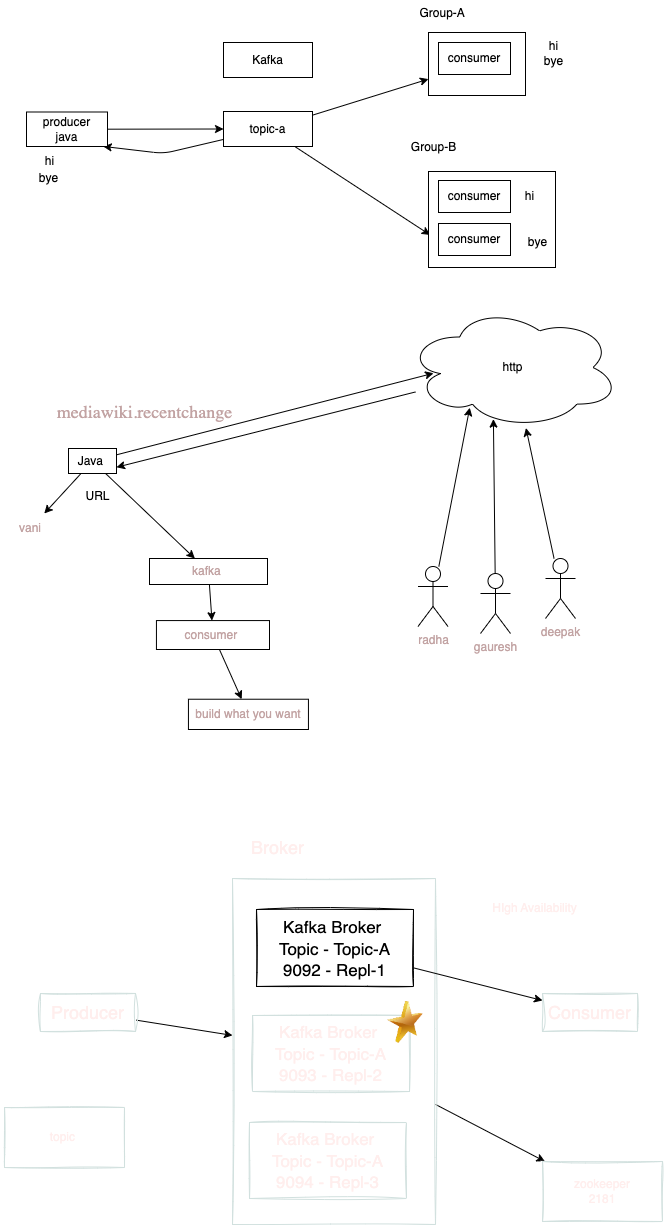

The diagram above was exported from draw.io. Its source (the exported page's mxGraphModel, read from the mxfile embedded in the PNG):
<mxGraphModel dx="1596" dy="1332" grid="0" gridSize="10" guides="1" tooltips="1" connect="1" arrows="1" fold="1" page="0" pageScale="1" pageWidth="827" pageHeight="1169" math="0" shadow="0">
  <root>
    <mxCell id="0" />
    <mxCell id="1" parent="0" />
    <mxCell id="50" style="edgeStyle=none;html=1;fontSize=10;fontColor=#FFEEED;" edge="1" parent="1" source="49" target="51">
      <mxGeometry relative="1" as="geometry">
        <mxPoint x="-35.59794108072924" y="728.13330078125" as="targetPoint" />
      </mxGeometry>
    </mxCell>
    <mxCell id="49" value="" style="rounded=0;whiteSpace=wrap;html=1;sketch=1;strokeColor=#d1e0de;fontSize=10;fontColor=#FFEEED;" vertex="1" parent="1">
      <mxGeometry x="-339" y="427" width="203" height="346" as="geometry" />
    </mxCell>
    <mxCell id="2" value="Kafka" style="rounded=0;whiteSpace=wrap;html=1;" vertex="1" parent="1">
      <mxGeometry x="-348" y="-409" width="89" height="35" as="geometry" />
    </mxCell>
    <mxCell id="6" style="edgeStyle=none;html=1;" edge="1" parent="1" source="3" target="7">
      <mxGeometry relative="1" as="geometry">
        <mxPoint x="-161.33125813802076" y="-374" as="targetPoint" />
      </mxGeometry>
    </mxCell>
    <mxCell id="9" style="edgeStyle=none;html=1;entryX=0.013;entryY=0.661;entryDx=0;entryDy=0;entryPerimeter=0;" edge="1" parent="1" source="3" target="8">
      <mxGeometry relative="1" as="geometry" />
    </mxCell>
    <mxCell id="20" style="edgeStyle=none;html=1;entryX=0.947;entryY=0.998;entryDx=0;entryDy=0;entryPerimeter=0;" edge="1" parent="1" source="3" target="4">
      <mxGeometry relative="1" as="geometry">
        <Array as="points">
          <mxPoint x="-408" y="-298" />
        </Array>
      </mxGeometry>
    </mxCell>
    <mxCell id="3" value="topic-a" style="rounded=0;whiteSpace=wrap;html=1;" vertex="1" parent="1">
      <mxGeometry x="-348" y="-340" width="89" height="35" as="geometry" />
    </mxCell>
    <mxCell id="5" style="edgeStyle=none;html=1;entryX=0;entryY=0.5;entryDx=0;entryDy=0;" edge="1" parent="1" source="4" target="3">
      <mxGeometry relative="1" as="geometry" />
    </mxCell>
    <mxCell id="4" value="producer&lt;br&gt;java" style="rounded=0;whiteSpace=wrap;html=1;" vertex="1" parent="1">
      <mxGeometry x="-545" y="-339.5" width="81" height="34.5" as="geometry" />
    </mxCell>
    <mxCell id="7" value="" style="rounded=0;whiteSpace=wrap;html=1;" vertex="1" parent="1">
      <mxGeometry x="-143" y="-419" width="97" height="63" as="geometry" />
    </mxCell>
    <mxCell id="8" value="" style="rounded=0;whiteSpace=wrap;html=1;" vertex="1" parent="1">
      <mxGeometry x="-143" y="-280" width="127" height="96" as="geometry" />
    </mxCell>
    <mxCell id="10" value="hi" style="text;html=1;align=center;verticalAlign=middle;resizable=0;points=[];autosize=1;strokeColor=none;fillColor=none;" vertex="1" parent="1">
      <mxGeometry x="-536" y="-303" width="27" height="26" as="geometry" />
    </mxCell>
    <mxCell id="11" value="hi&lt;br&gt;bye" style="text;html=1;align=center;verticalAlign=middle;resizable=0;points=[];autosize=1;strokeColor=none;fillColor=none;" vertex="1" parent="1">
      <mxGeometry x="-37" y="-419" width="37" height="41" as="geometry" />
    </mxCell>
    <mxCell id="12" value="hi" style="text;html=1;align=center;verticalAlign=middle;resizable=0;points=[];autosize=1;strokeColor=none;fillColor=none;" vertex="1" parent="1">
      <mxGeometry x="-56" y="-268" width="27" height="26" as="geometry" />
    </mxCell>
    <mxCell id="13" value="&lt;span style=&quot;&quot;&gt;&amp;nbsp;&lt;/span&gt;&lt;span style=&quot;&quot;&gt;Group-A&lt;/span&gt;" style="text;html=1;align=center;verticalAlign=middle;resizable=0;points=[];autosize=1;strokeColor=none;fillColor=none;" vertex="1" parent="1">
      <mxGeometry x="-165" y="-451" width="67" height="26" as="geometry" />
    </mxCell>
    <mxCell id="14" value="consumer" style="rounded=0;whiteSpace=wrap;html=1;" vertex="1" parent="1">
      <mxGeometry x="-133" y="-409" width="72" height="32" as="geometry" />
    </mxCell>
    <mxCell id="15" value="&lt;span style=&quot;&quot;&gt;Group-B&lt;/span&gt;" style="text;html=1;align=center;verticalAlign=middle;resizable=0;points=[];autosize=1;strokeColor=none;fillColor=none;" vertex="1" parent="1">
      <mxGeometry x="-170" y="-317" width="63" height="26" as="geometry" />
    </mxCell>
    <mxCell id="16" value="consumer" style="rounded=0;whiteSpace=wrap;html=1;" vertex="1" parent="1">
      <mxGeometry x="-133" y="-271" width="72" height="32" as="geometry" />
    </mxCell>
    <mxCell id="17" value="consumer" style="rounded=0;whiteSpace=wrap;html=1;" vertex="1" parent="1">
      <mxGeometry x="-133" y="-228" width="72" height="32" as="geometry" />
    </mxCell>
    <mxCell id="18" value="bye" style="text;html=1;align=center;verticalAlign=middle;resizable=0;points=[];autosize=1;strokeColor=none;fillColor=none;" vertex="1" parent="1">
      <mxGeometry x="-542" y="-286" width="37" height="26" as="geometry" />
    </mxCell>
    <mxCell id="19" value="bye" style="text;html=1;align=center;verticalAlign=middle;resizable=0;points=[];autosize=1;strokeColor=none;fillColor=none;" vertex="1" parent="1">
      <mxGeometry x="-53" y="-222" width="37" height="26" as="geometry" />
    </mxCell>
    <mxCell id="24" style="edgeStyle=none;html=1;entryX=0.127;entryY=0.547;entryDx=0;entryDy=0;entryPerimeter=0;" edge="1" parent="1" source="21" target="22">
      <mxGeometry relative="1" as="geometry" />
    </mxCell>
    <mxCell id="28" style="edgeStyle=none;html=1;fontColor=#c2a3a3;" edge="1" parent="1" source="21" target="29">
      <mxGeometry relative="1" as="geometry">
        <mxPoint x="-529.0645751953125" y="77.7333984375" as="targetPoint" />
      </mxGeometry>
    </mxCell>
    <mxCell id="35" style="edgeStyle=none;html=1;fontColor=#c2a3a3;" edge="1" parent="1" source="21" target="36">
      <mxGeometry relative="1" as="geometry">
        <mxPoint x="-397.0645751953125" y="136.40006510416674" as="targetPoint" />
      </mxGeometry>
    </mxCell>
    <mxCell id="21" value="Java&amp;nbsp;" style="rounded=0;whiteSpace=wrap;html=1;" vertex="1" parent="1">
      <mxGeometry x="-503" y="-3" width="48" height="25" as="geometry" />
    </mxCell>
    <mxCell id="25" style="edgeStyle=none;html=1;entryX=1;entryY=0.75;entryDx=0;entryDy=0;" edge="1" parent="1" source="22" target="21">
      <mxGeometry relative="1" as="geometry" />
    </mxCell>
    <mxCell id="22" value="http" style="ellipse;shape=cloud;whiteSpace=wrap;html=1;" vertex="1" parent="1">
      <mxGeometry x="-165" y="-145" width="213" height="122" as="geometry" />
    </mxCell>
    <mxCell id="23" value="URL" style="text;html=1;align=center;verticalAlign=middle;resizable=0;points=[];autosize=1;strokeColor=none;fillColor=none;" vertex="1" parent="1">
      <mxGeometry x="-495" y="32" width="42" height="26" as="geometry" />
    </mxCell>
    <mxCell id="26" value="&lt;p style=&quot;margin: 0px; font-variant-numeric: normal; font-variant-east-asian: normal; font-stretch: normal; line-height: normal; font-family: &amp;quot;.SF NS&amp;quot;; text-align: start;&quot; class=&quot;p1&quot;&gt;&lt;font style=&quot;font-size: 18px;&quot; color=&quot;#c2a3a3&quot;&gt;mediawiki.recentchange&lt;/font&gt;&lt;/p&gt;" style="text;html=1;align=center;verticalAlign=middle;resizable=0;points=[];autosize=1;strokeColor=none;fillColor=none;" vertex="1" parent="1">
      <mxGeometry x="-524" y="-57" width="193" height="34" as="geometry" />
    </mxCell>
    <mxCell id="34" style="edgeStyle=none;html=1;entryX=0.297;entryY=0.829;entryDx=0;entryDy=0;entryPerimeter=0;fontColor=#c2a3a3;" edge="1" parent="1" source="27" target="22">
      <mxGeometry relative="1" as="geometry" />
    </mxCell>
    <mxCell id="27" value="radha" style="shape=umlActor;verticalLabelPosition=bottom;verticalAlign=top;html=1;outlineConnect=0;fontColor=#c2a3a3;" vertex="1" parent="1">
      <mxGeometry x="-153.5" y="115" width="30" height="60" as="geometry" />
    </mxCell>
    <mxCell id="29" value="vani" style="text;html=1;strokeColor=none;fillColor=none;align=center;verticalAlign=middle;whiteSpace=wrap;rounded=0;fontColor=#c2a3a3;" vertex="1" parent="1">
      <mxGeometry x="-571.0045751953126" y="62.0033984375" width="60" height="30" as="geometry" />
    </mxCell>
    <mxCell id="33" style="edgeStyle=none;html=1;entryX=0.408;entryY=0.923;entryDx=0;entryDy=0;entryPerimeter=0;fontColor=#c2a3a3;" edge="1" parent="1" source="30" target="22">
      <mxGeometry relative="1" as="geometry" />
    </mxCell>
    <mxCell id="30" value="gauresh" style="shape=umlActor;verticalLabelPosition=bottom;verticalAlign=top;html=1;outlineConnect=0;fontColor=#c2a3a3;" vertex="1" parent="1">
      <mxGeometry x="-91" y="122" width="30" height="60" as="geometry" />
    </mxCell>
    <mxCell id="32" style="edgeStyle=none;html=1;fontColor=#c2a3a3;" edge="1" parent="1" source="31" target="22">
      <mxGeometry relative="1" as="geometry" />
    </mxCell>
    <mxCell id="31" value="deepak" style="shape=umlActor;verticalLabelPosition=bottom;verticalAlign=top;html=1;outlineConnect=0;fontColor=#c2a3a3;" vertex="1" parent="1">
      <mxGeometry x="-26" y="107" width="30" height="60" as="geometry" />
    </mxCell>
    <mxCell id="37" style="edgeStyle=none;html=1;fontColor=#c2a3a3;" edge="1" parent="1" source="36" target="38">
      <mxGeometry relative="1" as="geometry">
        <mxPoint x="-355.0645751953125" y="199.06673177083326" as="targetPoint" />
      </mxGeometry>
    </mxCell>
    <mxCell id="36" value="kafka&amp;nbsp;" style="rounded=0;whiteSpace=wrap;html=1;fontColor=#c2a3a3;" vertex="1" parent="1">
      <mxGeometry x="-422" y="107" width="118" height="26" as="geometry" />
    </mxCell>
    <mxCell id="39" style="edgeStyle=none;html=1;fontColor=#c2a3a3;" edge="1" parent="1" source="38" target="40">
      <mxGeometry relative="1" as="geometry">
        <mxPoint x="-323.0645751953125" y="277.7333984375" as="targetPoint" />
      </mxGeometry>
    </mxCell>
    <mxCell id="38" value="consumer&amp;nbsp;" style="rounded=0;whiteSpace=wrap;html=1;fontColor=#c2a3a3;" vertex="1" parent="1">
      <mxGeometry x="-415.06" y="169.07" width="113.06" height="28.93" as="geometry" />
    </mxCell>
    <mxCell id="40" value="build what you want" style="rounded=0;whiteSpace=wrap;html=1;fontColor=#c2a3a3;" vertex="1" parent="1">
      <mxGeometry x="-383.06" y="247.73" width="120" height="30.27" as="geometry" />
    </mxCell>
    <mxCell id="45" style="edgeStyle=none;html=1;fontSize=10;fontColor=#FFEEED;" edge="1" parent="1" source="41" target="49">
      <mxGeometry relative="1" as="geometry" />
    </mxCell>
    <mxCell id="41" value="&lt;font color=&quot;#ffeeed&quot;&gt;Producer&lt;/font&gt;" style="rounded=0;whiteSpace=wrap;html=1;fontSize=18;fontColor=#c2a3a3;strokeColor=#d1e0de;sketch=1;curveFitting=1;jiggle=2;" vertex="1" parent="1">
      <mxGeometry x="-531" y="542" width="95" height="38" as="geometry" />
    </mxCell>
    <mxCell id="42" value="&lt;font color=&quot;#ffeeed&quot;&gt;Consumer&lt;/font&gt;" style="rounded=0;whiteSpace=wrap;html=1;fontSize=18;fontColor=#c2a3a3;strokeColor=#d1e0de;sketch=1;curveFitting=1;jiggle=2;" vertex="1" parent="1">
      <mxGeometry x="-29" y="542" width="95" height="38" as="geometry" />
    </mxCell>
    <mxCell id="46" style="edgeStyle=none;html=1;fontSize=10;fontColor=#FFEEED;" edge="1" parent="1" source="43" target="42">
      <mxGeometry relative="1" as="geometry" />
    </mxCell>
    <mxCell id="43" value="&lt;font style=&quot;font-size: 17px;&quot;&gt;Kafka Broker&amp;nbsp;&lt;br&gt;Topic - Topic-A&lt;br&gt;9092 - Repl-1&lt;br&gt;&lt;/font&gt;" style="rounded=0;whiteSpace=wrap;html=1;sketch=1;fontSize=18;" vertex="1" parent="1">
      <mxGeometry x="-315" y="458" width="157" height="77" as="geometry" />
    </mxCell>
    <mxCell id="44" value="Broker" style="text;html=1;align=center;verticalAlign=middle;resizable=0;points=[];autosize=1;strokeColor=none;fillColor=none;fontSize=18;fontColor=#FFEEED;" vertex="1" parent="1">
      <mxGeometry x="-330" y="379" width="71" height="34" as="geometry" />
    </mxCell>
    <mxCell id="47" value="&lt;font style=&quot;font-size: 17px;&quot;&gt;Kafka Broker&amp;nbsp;&lt;br&gt;Topic - Topic-A&lt;br&gt;9093 - Repl-2&lt;br&gt;&lt;/font&gt;" style="rounded=0;whiteSpace=wrap;html=1;sketch=1;strokeColor=#d1e0de;fontSize=18;fontColor=#FFEEED;" vertex="1" parent="1">
      <mxGeometry x="-319" y="564" width="157" height="76" as="geometry" />
    </mxCell>
    <mxCell id="48" value="&lt;font style=&quot;font-size: 17px;&quot;&gt;Kafka Broker&amp;nbsp;&lt;br&gt;Topic - Topic-A&lt;br&gt;9094 - Repl-3&lt;br&gt;&lt;/font&gt;" style="rounded=0;whiteSpace=wrap;html=1;sketch=1;strokeColor=#d1e0de;fontSize=18;fontColor=#FFEEED;" vertex="1" parent="1">
      <mxGeometry x="-322" y="671" width="157" height="76" as="geometry" />
    </mxCell>
    <mxCell id="51" value="&lt;font style=&quot;font-size: 12px;&quot;&gt;zookeeper&lt;br&gt;2181&lt;br&gt;&lt;/font&gt;" style="rounded=0;whiteSpace=wrap;html=1;sketch=1;strokeColor=#d1e0de;fontSize=10;fontColor=#FFEEED;" vertex="1" parent="1">
      <mxGeometry x="-28.997941080729248" y="710.00330078125" width="120" height="60" as="geometry" />
    </mxCell>
    <mxCell id="52" value="" style="image;html=1;image=img/lib/clip_art/general/Star_128x128.png;sketch=1;strokeColor=#d1e0de;fontSize=12;fontColor=#FFEEED;" vertex="1" parent="1">
      <mxGeometry x="-189.5" y="550" width="46.5" height="42" as="geometry" />
    </mxCell>
    <mxCell id="53" value="HIgh Availability" style="text;html=1;align=center;verticalAlign=middle;resizable=0;points=[];autosize=1;strokeColor=none;fillColor=none;fontSize=12;fontColor=#FFEEED;" vertex="1" parent="1">
      <mxGeometry x="-89" y="444" width="103" height="26" as="geometry" />
    </mxCell>
    <mxCell id="55" value="topic&amp;nbsp;&lt;br&gt;" style="whiteSpace=wrap;html=1;sketch=1;strokeColor=#d1e0de;fontSize=12;fontColor=#FFEEED;" vertex="1" parent="1">
      <mxGeometry x="-567" y="656" width="120" height="60" as="geometry" />
    </mxCell>
  </root>
</mxGraphModel>